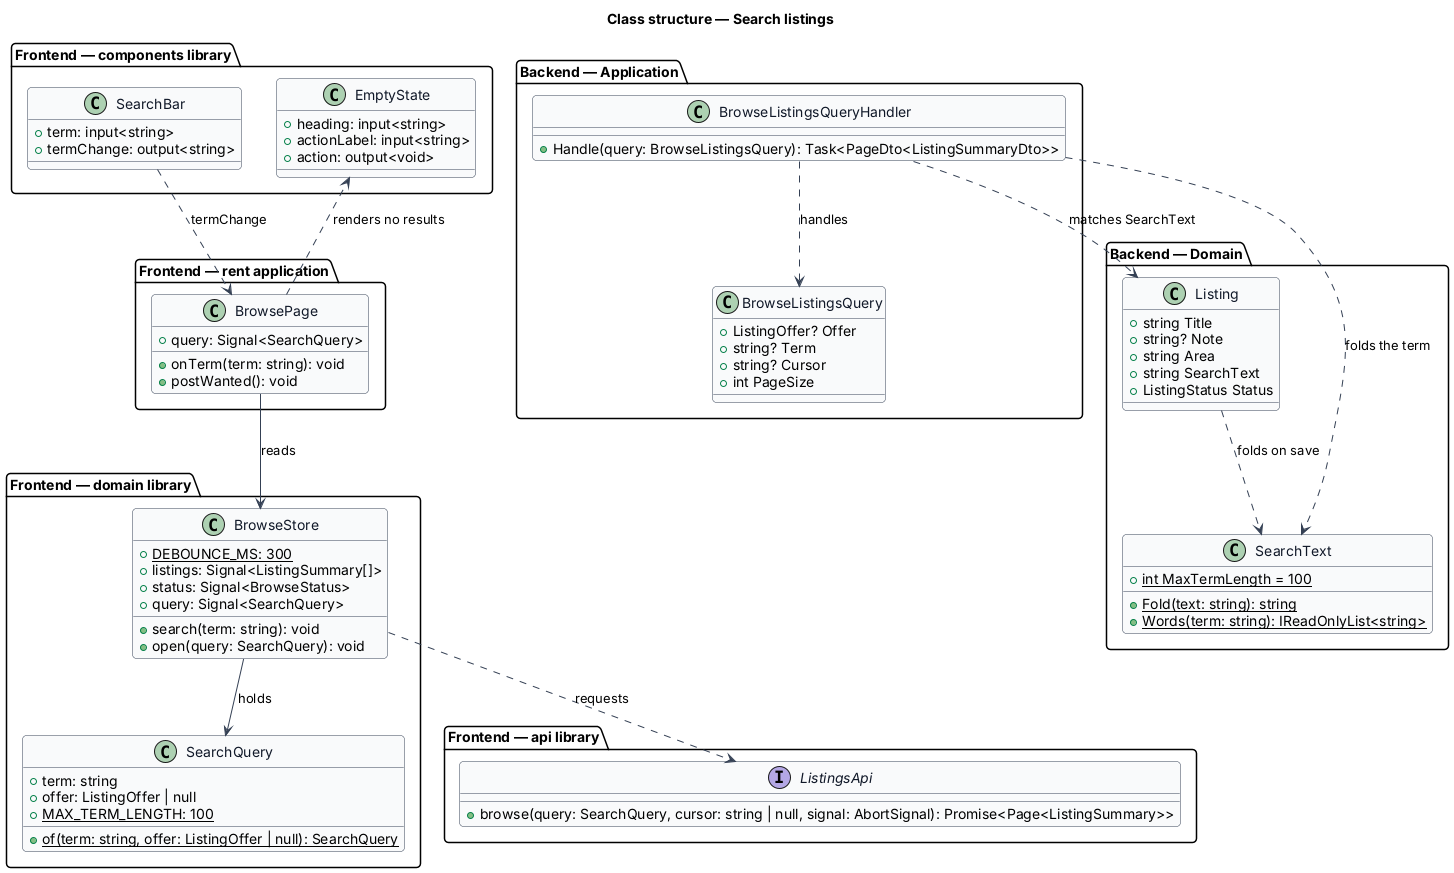

The diagram above was rendered by PlantUML. Its source (embedded in the PNG):
@startuml
' --- shared skin header ---
skinparam backgroundColor #FFFFFF
skinparam shadowing false
skinparam roundcorner 8
skinparam defaultFontName Arial
skinparam ArrowColor #344054
skinparam class {
  BorderColor #344054
  FontColor #101828
  BackgroundColor #F9FAFB
}
' --------------------------
title Class structure — Search listings

package "Frontend — components library" {
  class SearchBar {
    +term: input<string>
    +termChange: output<string>
  }
  class EmptyState {
    +heading: input<string>
    +actionLabel: input<string>
    +action: output<void>
  }
}
package "Frontend — rent application" {
  class BrowsePage {
    +query: Signal<SearchQuery>
    +onTerm(term: string): void
    +postWanted(): void
  }
}
package "Frontend — domain library" {
  class SearchQuery {
    +term: string
    +offer: ListingOffer | null
    +{static} MAX_TERM_LENGTH: 100
    +{static} of(term: string, offer: ListingOffer | null): SearchQuery
  }
  class BrowseStore {
    +{static} DEBOUNCE_MS: 300
    +listings: Signal<ListingSummary[]>
    +status: Signal<BrowseStatus>
    +query: Signal<SearchQuery>
    +search(term: string): void
    +open(query: SearchQuery): void
  }
}
package "Frontend — api library" {
  interface ListingsApi {
    +browse(query: SearchQuery, cursor: string | null, signal: AbortSignal): Promise<Page<ListingSummary>>
  }
}
package "Backend — Application" {
  class BrowseListingsQuery {
    +ListingOffer? Offer
    +string? Term
    +string? Cursor
    +int PageSize
  }
  class BrowseListingsQueryHandler {
    +Handle(query: BrowseListingsQuery): Task<PageDto<ListingSummaryDto>>
  }
}
package "Backend — Domain" {
  class SearchText {
    +{static} int MaxTermLength = 100
    +{static} Fold(text: string): string
    +{static} Words(term: string): IReadOnlyList<string>
  }
  class Listing {
    +string Title
    +string? Note
    +string Area
    +string SearchText
    +ListingStatus Status
  }
}
SearchBar ..> BrowsePage : termChange
BrowsePage --> BrowseStore : reads
BrowsePage ..> EmptyState : renders no results
BrowseStore --> SearchQuery : holds
BrowseStore ..> ListingsApi : requests
BrowseListingsQueryHandler ..> BrowseListingsQuery : handles
BrowseListingsQueryHandler ..> SearchText : folds the term
BrowseListingsQueryHandler ..> Listing : matches SearchText
Listing ..> SearchText : folds on save
@enduml